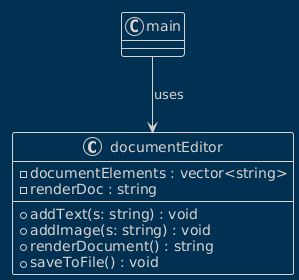

The diagram above was rendered by PlantUML. Its source (embedded in the PNG):
@startuml
!theme blueprint

class documentEditor {
    - documentElements : vector<string>
    - renderDoc : string
    + addText(s: string) : void
    + addImage(s: string) : void
    + renderDocument() : string
    + saveToFile() : void
}

class main {
}

main --> documentEditor : uses
@enduml